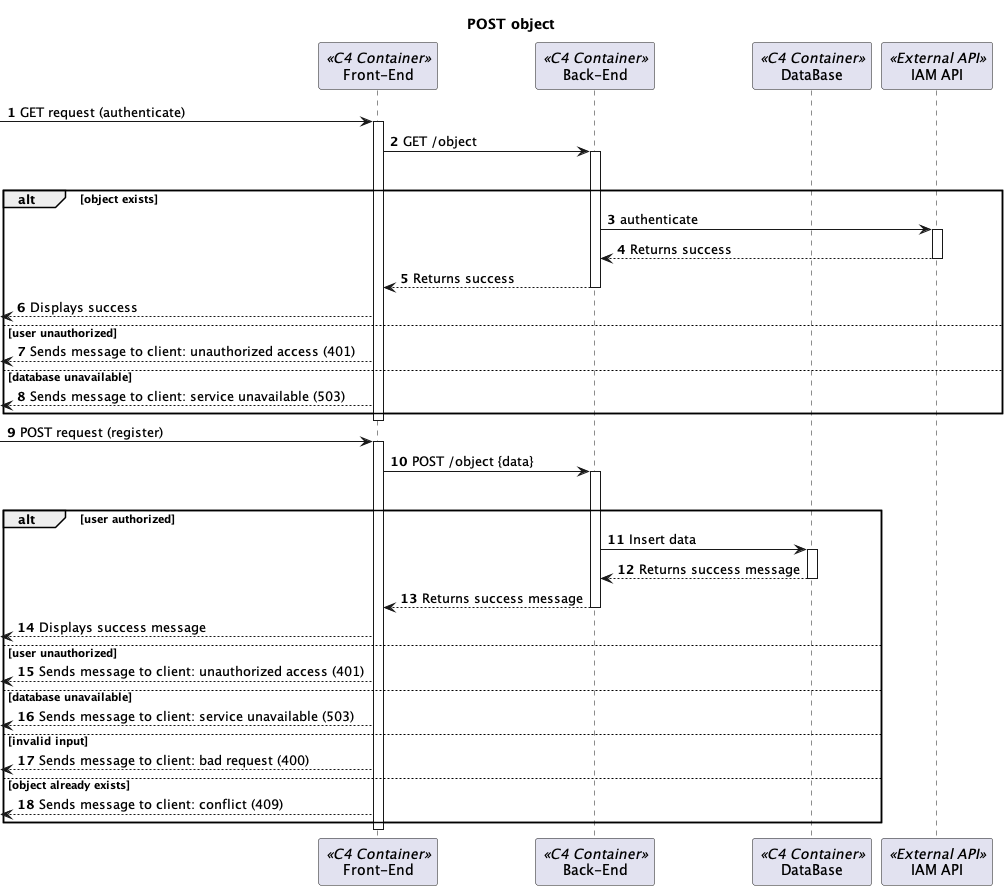

The diagram above was rendered by PlantUML. Its source (embedded in the PNG):
@startuml Process View - Level 2

autonumber
skinparam packageStyle rect

title POST object

participant "Front-End" as FE <<C4 Container>>
participant "Back-End" as BE <<C4 Container>>
participant "DataBase" as DB <<C4 Container>>
participant "IAM API" as IAM <<External API>>

-> FE: GET request (authenticate)
activate FE
FE -> BE: GET /object
activate BE
alt user authorized

    alt object exists

        BE -> IAM: authenticate
        activate IAM
        IAM --> BE: Returns success
        deactivate IAM

        BE --> FE: Returns success
        deactivate BE
        <-- FE: Displays success

else user unauthorized

<-- FE: Sends message to client: unauthorized access (401)
else database unavailable
<-- FE: Sends message to client: service unavailable (503)
end alt
deactivate FE


-> FE: POST request (register)
activate FE
FE -> BE: POST /object {data}
activate BE
alt user authorized

    alt user authorized

        BE -> DB: Insert data
        activate DB
        DB --> BE: Returns success message
        deactivate DB



        BE --> FE: Returns success message
        deactivate BE
        <-- FE: Displays success message
    
else user unauthorized

<-- FE: Sends message to client: unauthorized access (401)
else database unavailable
<-- FE: Sends message to client: service unavailable (503)
else invalid input

<-- FE: Sends message to client: bad request (400)

else object already exists

<-- FE: Sends message to client: conflict (409)

end alt
deactivate FE

@enduml